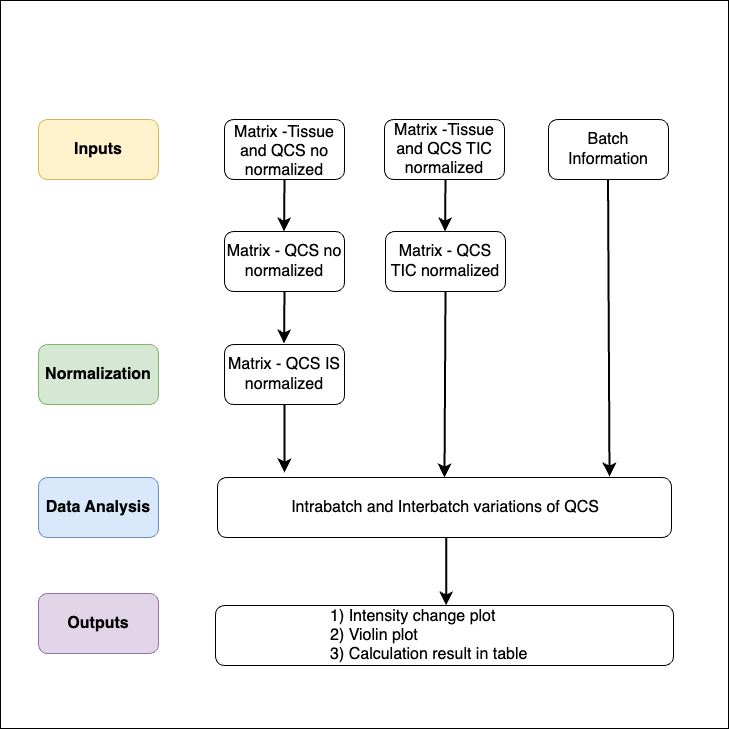

The diagram above was exported from draw.io. Its source (the exported page's mxGraphModel, read from the mxfile embedded in the PNG):
<mxGraphModel dx="1332" dy="1962" grid="0" gridSize="10" guides="1" tooltips="1" connect="1" arrows="1" fold="1" page="0" pageScale="1" pageWidth="827" pageHeight="1169" math="0" shadow="0">
  <root>
    <mxCell id="0" />
    <mxCell id="1" parent="0" />
    <mxCell id="jnrj267H1dcRm5B0dKy9-25" value="" style="whiteSpace=wrap;html=1;aspect=fixed;" vertex="1" parent="1">
      <mxGeometry x="-272" y="-149" width="728" height="728" as="geometry" />
    </mxCell>
    <mxCell id="jnrj267H1dcRm5B0dKy9-1" value="" style="rounded=1;whiteSpace=wrap;html=1;" vertex="1" parent="1">
      <mxGeometry x="-48" y="-30" width="120" height="60" as="geometry" />
    </mxCell>
    <mxCell id="jnrj267H1dcRm5B0dKy9-2" value="&lt;span class=&quot;custom-cursor-default-hover&quot; style=&quot;color: rgb(0, 0, 0); font-family: Helvetica; font-size: 16px; font-style: normal; font-variant-ligatures: normal; font-variant-caps: normal; font-weight: 400; letter-spacing: normal; orphans: 2; text-align: center; text-indent: 0px; text-transform: none; widows: 2; word-spacing: 0px; -webkit-text-stroke-width: 0px; white-space: normal; background-color: rgb(255, 255, 255); text-decoration-thickness: initial; text-decoration-style: initial; text-decoration-color: initial; display: inline !important; float: none;&quot;&gt;Matrix -Tissue and QCS TIC normalized&lt;/span&gt;" style="rounded=1;whiteSpace=wrap;html=1;" vertex="1" parent="1">
      <mxGeometry x="112" y="-30" width="120" height="60" as="geometry" />
    </mxCell>
    <mxCell id="jnrj267H1dcRm5B0dKy9-4" value="&lt;span style=&quot;font-size: 16px;&quot;&gt;Batch Information&lt;/span&gt;" style="rounded=1;whiteSpace=wrap;html=1;" vertex="1" parent="1">
      <mxGeometry x="276" y="-30" width="120" height="60" as="geometry" />
    </mxCell>
    <mxCell id="jnrj267H1dcRm5B0dKy9-5" value="&lt;span class=&quot;custom-cursor-default-hover&quot; style=&quot;color: rgb(0, 0, 0); font-family: Helvetica; font-size: 16px; font-style: normal; font-variant-ligatures: normal; font-variant-caps: normal; font-weight: 400; letter-spacing: normal; orphans: 2; text-align: center; text-indent: 0px; text-transform: none; widows: 2; word-spacing: 0px; -webkit-text-stroke-width: 0px; white-space: normal; background-color: rgb(255, 255, 255); text-decoration-thickness: initial; text-decoration-style: initial; text-decoration-color: initial; display: inline !important; float: none;&quot;&gt;Matrix - QCS no normalized&lt;/span&gt;" style="rounded=1;whiteSpace=wrap;html=1;" vertex="1" parent="1">
      <mxGeometry x="-48" y="82" width="120" height="60" as="geometry" />
    </mxCell>
    <mxCell id="jnrj267H1dcRm5B0dKy9-6" value="&lt;span class=&quot;custom-cursor-default-hover&quot; style=&quot;font-size: 16px;&quot;&gt;Matrix - QCS TIC normalized&lt;/span&gt;" style="rounded=1;whiteSpace=wrap;html=1;" vertex="1" parent="1">
      <mxGeometry x="113" y="82" width="120" height="60" as="geometry" />
    </mxCell>
    <mxCell id="jnrj267H1dcRm5B0dKy9-7" value="Matrix -Tissue and QCS no normalized" style="text;strokeColor=none;fillColor=none;html=1;align=center;verticalAlign=middle;whiteSpace=wrap;rounded=0;fontSize=16;" vertex="1" parent="1">
      <mxGeometry x="-45" y="-13" width="114" height="30" as="geometry" />
    </mxCell>
    <mxCell id="jnrj267H1dcRm5B0dKy9-8" value="&lt;span class=&quot;custom-cursor-default-hover&quot; style=&quot;color: rgb(0, 0, 0); font-family: Helvetica; font-size: 16px; font-style: normal; font-variant-ligatures: normal; font-variant-caps: normal; font-weight: 400; letter-spacing: normal; orphans: 2; text-align: center; text-indent: 0px; text-transform: none; widows: 2; word-spacing: 0px; -webkit-text-stroke-width: 0px; white-space: normal; background-color: rgb(255, 255, 255); text-decoration-thickness: initial; text-decoration-style: initial; text-decoration-color: initial; display: inline !important; float: none;&quot;&gt;Matrix - QCS IS normalized&lt;/span&gt;" style="rounded=1;whiteSpace=wrap;html=1;" vertex="1" parent="1">
      <mxGeometry x="-48" y="195" width="120" height="60" as="geometry" />
    </mxCell>
    <mxCell id="jnrj267H1dcRm5B0dKy9-9" value="" style="rounded=1;whiteSpace=wrap;html=1;" vertex="1" parent="1">
      <mxGeometry x="-55" y="328" width="454" height="60" as="geometry" />
    </mxCell>
    <mxCell id="jnrj267H1dcRm5B0dKy9-10" value="Intrabatch and Interbatch variations of QCS" style="text;strokeColor=none;fillColor=none;html=1;align=center;verticalAlign=middle;whiteSpace=wrap;rounded=0;fontSize=16;" vertex="1" parent="1">
      <mxGeometry x="-48" y="343" width="442" height="30" as="geometry" />
    </mxCell>
    <mxCell id="jnrj267H1dcRm5B0dKy9-11" value="" style="rounded=1;whiteSpace=wrap;html=1;align=left;" vertex="1" parent="1">
      <mxGeometry x="-57" y="456" width="458" height="60" as="geometry" />
    </mxCell>
    <mxCell id="jnrj267H1dcRm5B0dKy9-12" value="&lt;span class=&quot;custom-cursor-default-hover&quot; style=&quot;font-size: 16px;&quot;&gt;&lt;b&gt;Inputs&lt;/b&gt;&lt;/span&gt;" style="rounded=1;whiteSpace=wrap;html=1;fillColor=#fff2cc;strokeColor=#d6b656;" vertex="1" parent="1">
      <mxGeometry x="-234" y="-30" width="120" height="60" as="geometry" />
    </mxCell>
    <mxCell id="jnrj267H1dcRm5B0dKy9-13" value="&lt;span class=&quot;custom-cursor-default-hover&quot; style=&quot;font-size: 16px;&quot;&gt;&lt;b&gt;Normalization&lt;/b&gt;&lt;/span&gt;" style="rounded=1;whiteSpace=wrap;html=1;fillColor=#d5e8d4;strokeColor=#82b366;" vertex="1" parent="1">
      <mxGeometry x="-234" y="195" width="120" height="60" as="geometry" />
    </mxCell>
    <mxCell id="jnrj267H1dcRm5B0dKy9-14" value="&lt;span style=&quot;font-size: 16px;&quot; class=&quot;custom-cursor-default-hover&quot;&gt;Data Analysis&lt;/span&gt;" style="rounded=1;whiteSpace=wrap;html=1;fontStyle=1;fillColor=#dae8fc;strokeColor=#6c8ebf;" vertex="1" parent="1">
      <mxGeometry x="-234" y="328" width="120" height="60" as="geometry" />
    </mxCell>
    <mxCell id="jnrj267H1dcRm5B0dKy9-15" value="" style="endArrow=classic;html=1;rounded=0;fontSize=12;startSize=8;endSize=8;curved=1;exitX=0.5;exitY=1;exitDx=0;exitDy=0;strokeWidth=2;" edge="1" parent="1">
      <mxGeometry width="50" height="50" relative="1" as="geometry">
        <mxPoint x="172.99" y="30" as="sourcePoint" />
        <mxPoint x="172.52" y="82" as="targetPoint" />
      </mxGeometry>
    </mxCell>
    <mxCell id="jnrj267H1dcRm5B0dKy9-16" value="" style="endArrow=classic;html=1;rounded=0;fontSize=12;startSize=8;endSize=8;curved=1;exitX=0.5;exitY=1;exitDx=0;exitDy=0;entryX=0.5;entryY=0;entryDx=0;entryDy=0;strokeWidth=2;" edge="1" parent="1" source="jnrj267H1dcRm5B0dKy9-6" target="jnrj267H1dcRm5B0dKy9-9">
      <mxGeometry width="50" height="50" relative="1" as="geometry">
        <mxPoint x="173" y="157" as="sourcePoint" />
        <mxPoint x="173" y="225" as="targetPoint" />
      </mxGeometry>
    </mxCell>
    <mxCell id="jnrj267H1dcRm5B0dKy9-17" value="&lt;span class=&quot;custom-cursor-default-hover&quot; style=&quot;font-size: 16px;&quot;&gt;&lt;b&gt;Outputs&lt;/b&gt;&lt;/span&gt;" style="rounded=1;whiteSpace=wrap;html=1;fillColor=#e1d5e7;strokeColor=#9673a6;" vertex="1" parent="1">
      <mxGeometry x="-234" y="444" width="120" height="60" as="geometry" />
    </mxCell>
    <mxCell id="jnrj267H1dcRm5B0dKy9-18" value="&lt;span style=&quot;&quot; class=&quot;custom-cursor-default-hover&quot;&gt;1) Intensity change plot&lt;/span&gt;&lt;div style=&quot;font-size: 12px;&quot;&gt;&lt;span style=&quot;font-size: 16px; background-color: initial;&quot; class=&quot;custom-cursor-default-hover&quot;&gt;2) Violin plot&lt;/span&gt;&lt;/div&gt;&lt;span style=&quot;background-color: initial;&quot;&gt;3) Calculation result in table&lt;/span&gt;" style="text;html=1;align=left;verticalAlign=middle;whiteSpace=wrap;rounded=0;fontSize=16;" vertex="1" parent="1">
      <mxGeometry x="56" y="471" width="232" height="30" as="geometry" />
    </mxCell>
    <mxCell id="jnrj267H1dcRm5B0dKy9-19" value="" style="endArrow=classic;html=1;rounded=0;fontSize=12;startSize=8;endSize=8;curved=1;exitX=0.5;exitY=1;exitDx=0;exitDy=0;strokeWidth=2;" edge="1" parent="1">
      <mxGeometry width="50" height="50" relative="1" as="geometry">
        <mxPoint x="11.990000000000009" y="30" as="sourcePoint" />
        <mxPoint x="11.52000000000001" y="82" as="targetPoint" />
      </mxGeometry>
    </mxCell>
    <mxCell id="jnrj267H1dcRm5B0dKy9-20" value="" style="endArrow=classic;html=1;rounded=0;fontSize=12;startSize=8;endSize=8;curved=1;exitX=0.5;exitY=1;exitDx=0;exitDy=0;strokeWidth=2;" edge="1" parent="1">
      <mxGeometry width="50" height="50" relative="1" as="geometry">
        <mxPoint x="11.990000000000009" y="142" as="sourcePoint" />
        <mxPoint x="11.52000000000001" y="194" as="targetPoint" />
      </mxGeometry>
    </mxCell>
    <mxCell id="jnrj267H1dcRm5B0dKy9-21" value="" style="endArrow=classic;html=1;rounded=0;fontSize=12;startSize=8;endSize=8;curved=1;exitX=0.5;exitY=1;exitDx=0;exitDy=0;strokeWidth=2;" edge="1" parent="1" source="jnrj267H1dcRm5B0dKy9-8">
      <mxGeometry width="50" height="50" relative="1" as="geometry">
        <mxPoint x="19" y="257" as="sourcePoint" />
        <mxPoint x="12" y="323" as="targetPoint" />
      </mxGeometry>
    </mxCell>
    <mxCell id="jnrj267H1dcRm5B0dKy9-22" value="" style="endArrow=classic;html=1;rounded=0;fontSize=12;startSize=8;endSize=8;curved=1;exitX=0.5;exitY=1;exitDx=0;exitDy=0;strokeWidth=2;" edge="1" parent="1">
      <mxGeometry width="50" height="50" relative="1" as="geometry">
        <mxPoint x="335.52" y="30" as="sourcePoint" />
        <mxPoint x="337" y="327" as="targetPoint" />
      </mxGeometry>
    </mxCell>
    <mxCell id="jnrj267H1dcRm5B0dKy9-23" value="" style="endArrow=classic;html=1;rounded=0;fontSize=12;startSize=8;endSize=8;curved=1;exitX=0.5;exitY=1;exitDx=0;exitDy=0;strokeWidth=2;" edge="1" parent="1">
      <mxGeometry width="50" height="50" relative="1" as="geometry">
        <mxPoint x="173.68" y="388" as="sourcePoint" />
        <mxPoint x="173.68" y="456" as="targetPoint" />
      </mxGeometry>
    </mxCell>
  </root>
</mxGraphModel>